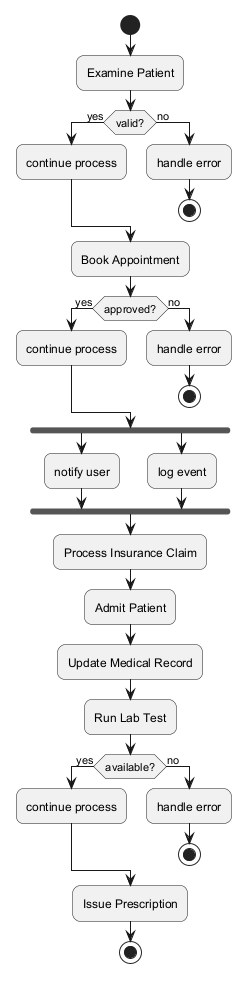

The diagram above was rendered by PlantUML. Its source (embedded in the PNG):
@startuml
skinparam backgroundColor #FFFFFF
skinparam roundCorner 15
start
:Examine Patient;
if (valid?) then (yes)
:continue process;
else (no)
:handle error;
stop
endif
:Book Appointment;
if (approved?) then (yes)
:continue process;
else (no)
:handle error;
stop
endif
fork
:notify user;
fork again
:log event;
end fork
:Process Insurance Claim;
:Admit Patient;
:Update Medical Record;
:Run Lab Test;
if (available?) then (yes)
:continue process;
else (no)
:handle error;
stop
endif
:Issue Prescription;
stop
@enduml